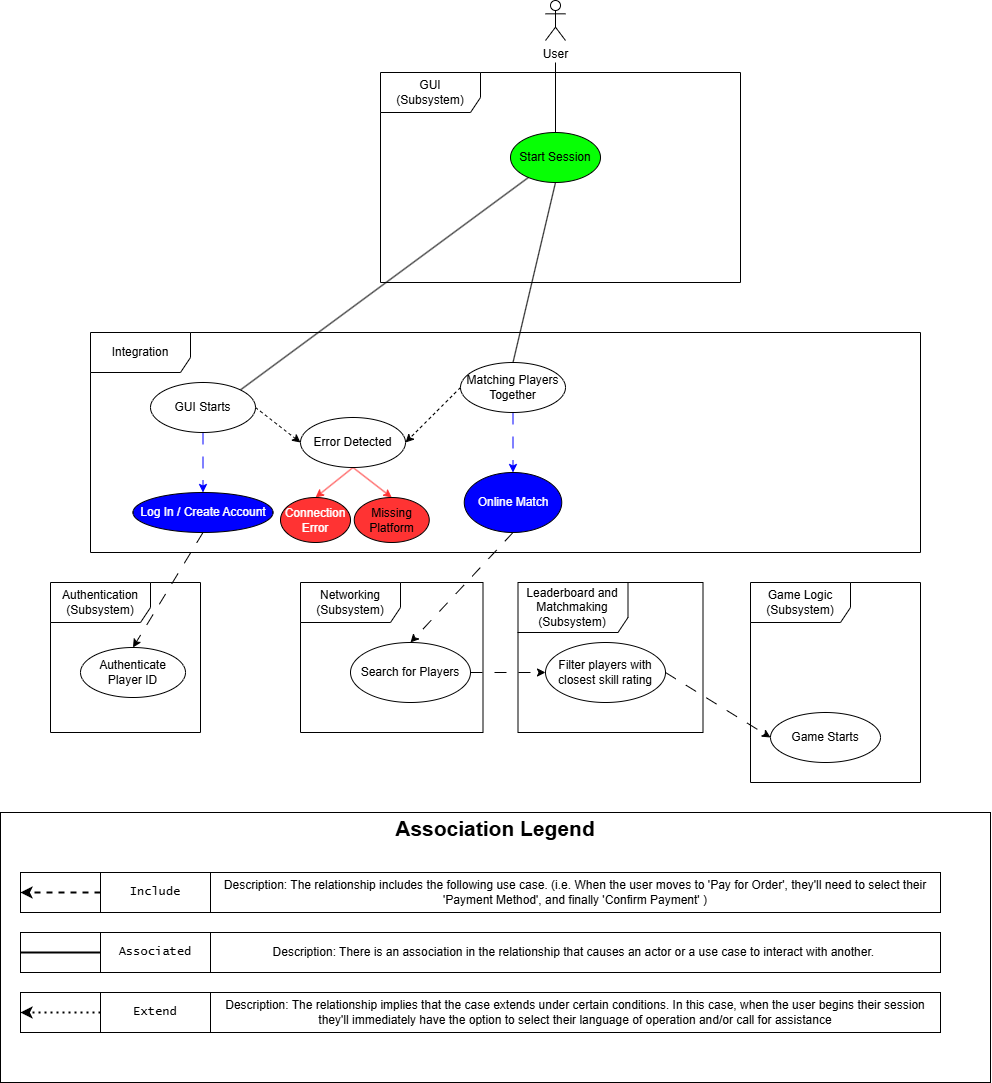

The diagram above was exported from draw.io. Its source (the exported page's mxGraphModel, read from the mxfile embedded in the PNG):
<mxGraphModel dx="1512" dy="1372" grid="1" gridSize="10" guides="1" tooltips="1" connect="1" arrows="1" fold="1" page="1" pageScale="1" pageWidth="850" pageHeight="1100" math="0" shadow="0">
  <root>
    <mxCell id="0" />
    <mxCell id="1" parent="0" />
    <mxCell id="TMHjWwUZ3xnfLOBKAPWP-58" value="&lt;p style=&quot;margin:0px;margin-top:4px;text-align:center;&quot;&gt;&lt;b&gt;&lt;font style=&quot;font-size: 21px;&quot;&gt;Association Legend&lt;/font&gt;&lt;/b&gt;&lt;/p&gt;" style="verticalAlign=top;align=left;overflow=fill;html=1;whiteSpace=wrap;" vertex="1" parent="1">
      <mxGeometry x="-150" y="-70" width="990" height="270" as="geometry" />
    </mxCell>
    <mxCell id="11BZxN11mTlVZVG1qXqu-1" value="Integration" style="shape=umlFrame;whiteSpace=wrap;html=1;pointerEvents=0;width=100;height=40;" parent="1" vertex="1">
      <mxGeometry x="-60" y="-550" width="830" height="220" as="geometry" />
    </mxCell>
    <mxCell id="TMHjWwUZ3xnfLOBKAPWP-23" style="rounded=0;orthogonalLoop=1;jettySize=auto;html=1;entryX=0.5;entryY=0;entryDx=0;entryDy=0;endArrow=none;startFill=0;" edge="1" parent="1" target="11BZxN11mTlVZVG1qXqu-3">
      <mxGeometry relative="1" as="geometry">
        <mxPoint x="405" y="-820" as="sourcePoint" />
      </mxGeometry>
    </mxCell>
    <mxCell id="11BZxN11mTlVZVG1qXqu-2" value="User" style="shape=umlActor;verticalLabelPosition=bottom;verticalAlign=top;html=1;" parent="1" vertex="1">
      <mxGeometry x="395" y="-882" width="20" height="40" as="geometry" />
    </mxCell>
    <mxCell id="TMHjWwUZ3xnfLOBKAPWP-19" style="rounded=0;orthogonalLoop=1;jettySize=auto;html=1;entryX=1;entryY=0;entryDx=0;entryDy=0;endArrow=none;startFill=0;" edge="1" parent="1" source="11BZxN11mTlVZVG1qXqu-3" target="TMHjWwUZ3xnfLOBKAPWP-2">
      <mxGeometry relative="1" as="geometry" />
    </mxCell>
    <mxCell id="TMHjWwUZ3xnfLOBKAPWP-25" style="rounded=0;orthogonalLoop=1;jettySize=auto;html=1;exitX=0.5;exitY=1;exitDx=0;exitDy=0;entryX=0.5;entryY=0;entryDx=0;entryDy=0;endArrow=none;startFill=0;" edge="1" parent="1" source="11BZxN11mTlVZVG1qXqu-3" target="TMHjWwUZ3xnfLOBKAPWP-24">
      <mxGeometry relative="1" as="geometry" />
    </mxCell>
    <mxCell id="11BZxN11mTlVZVG1qXqu-3" value="Start Session" style="ellipse;whiteSpace=wrap;html=1;fillColor=light-dark(#07FF05,var(--ge-dark-color, #121212));" parent="1" vertex="1">
      <mxGeometry x="360" y="-750" width="90" height="50" as="geometry" />
    </mxCell>
    <mxCell id="TMHjWwUZ3xnfLOBKAPWP-14" style="rounded=0;orthogonalLoop=1;jettySize=auto;html=1;exitX=0.5;exitY=1;exitDx=0;exitDy=0;entryX=0.5;entryY=0;entryDx=0;entryDy=0;strokeColor=#FF3333;" edge="1" parent="1" source="TMHjWwUZ3xnfLOBKAPWP-37" target="TMHjWwUZ3xnfLOBKAPWP-16">
      <mxGeometry relative="1" as="geometry">
        <mxPoint x="42.5" y="-450" as="targetPoint" />
      </mxGeometry>
    </mxCell>
    <mxCell id="TMHjWwUZ3xnfLOBKAPWP-18" style="rounded=0;orthogonalLoop=1;jettySize=auto;html=1;exitX=0.5;exitY=1;exitDx=0;exitDy=0;entryX=0.5;entryY=0;entryDx=0;entryDy=0;strokeColor=#FF3333;" edge="1" parent="1" source="TMHjWwUZ3xnfLOBKAPWP-37" target="TMHjWwUZ3xnfLOBKAPWP-17">
      <mxGeometry relative="1" as="geometry" />
    </mxCell>
    <mxCell id="TMHjWwUZ3xnfLOBKAPWP-21" style="rounded=0;orthogonalLoop=1;jettySize=auto;html=1;exitX=0.5;exitY=1;exitDx=0;exitDy=0;entryX=0.5;entryY=0;entryDx=0;entryDy=0;strokeColor=#0000FF;dashed=1;dashPattern=12 12;" edge="1" parent="1" source="TMHjWwUZ3xnfLOBKAPWP-2" target="TMHjWwUZ3xnfLOBKAPWP-20">
      <mxGeometry relative="1" as="geometry" />
    </mxCell>
    <mxCell id="TMHjWwUZ3xnfLOBKAPWP-38" style="rounded=0;orthogonalLoop=1;jettySize=auto;html=1;exitX=1;exitY=0.5;exitDx=0;exitDy=0;entryX=0;entryY=0.5;entryDx=0;entryDy=0;dashed=1;" edge="1" parent="1" source="TMHjWwUZ3xnfLOBKAPWP-2" target="TMHjWwUZ3xnfLOBKAPWP-37">
      <mxGeometry relative="1" as="geometry" />
    </mxCell>
    <mxCell id="TMHjWwUZ3xnfLOBKAPWP-2" value="GUI Starts" style="ellipse;whiteSpace=wrap;html=1;" vertex="1" parent="1">
      <mxGeometry y="-500" width="105" height="50" as="geometry" />
    </mxCell>
    <mxCell id="TMHjWwUZ3xnfLOBKAPWP-6" value="GUI&lt;div&gt;(Subsystem)&lt;/div&gt;" style="shape=umlFrame;whiteSpace=wrap;html=1;pointerEvents=0;width=100;height=40;" vertex="1" parent="1">
      <mxGeometry x="230" y="-810" width="360" height="210" as="geometry" />
    </mxCell>
    <mxCell id="TMHjWwUZ3xnfLOBKAPWP-7" value="Networking&lt;div&gt;(Subsystem)&lt;/div&gt;" style="shape=umlFrame;whiteSpace=wrap;html=1;pointerEvents=0;width=100;height=40;" vertex="1" parent="1">
      <mxGeometry x="150" y="-300" width="182.5" height="150" as="geometry" />
    </mxCell>
    <mxCell id="TMHjWwUZ3xnfLOBKAPWP-8" value="Authentication (Subsystem)" style="shape=umlFrame;whiteSpace=wrap;html=1;pointerEvents=0;width=100;height=40;" vertex="1" parent="1">
      <mxGeometry x="-100" y="-300" width="150" height="150" as="geometry" />
    </mxCell>
    <mxCell id="TMHjWwUZ3xnfLOBKAPWP-9" value="Leaderboard and Matchmaking&lt;div&gt;(Subsystem)&lt;/div&gt;" style="shape=umlFrame;whiteSpace=wrap;html=1;pointerEvents=0;width=110;height=50;" vertex="1" parent="1">
      <mxGeometry x="367.5" y="-300" width="185" height="150" as="geometry" />
    </mxCell>
    <mxCell id="TMHjWwUZ3xnfLOBKAPWP-12" value="Game Logic&lt;div&gt;(Subsystem)&lt;/div&gt;" style="shape=umlFrame;whiteSpace=wrap;html=1;pointerEvents=0;width=100;height=40;" vertex="1" parent="1">
      <mxGeometry x="600" y="-300" width="170" height="200" as="geometry" />
    </mxCell>
    <mxCell id="TMHjWwUZ3xnfLOBKAPWP-15" value="Authenticate Player ID" style="ellipse;whiteSpace=wrap;html=1;" vertex="1" parent="1">
      <mxGeometry x="-70" y="-235" width="105" height="50" as="geometry" />
    </mxCell>
    <mxCell id="TMHjWwUZ3xnfLOBKAPWP-16" value="Connection Error" style="ellipse;whiteSpace=wrap;html=1;fillColor=light-dark(#FF3333,var(--ge-dark-color, #121212));fontColor=#FFFFFF;" vertex="1" parent="1">
      <mxGeometry x="130" y="-385" width="70" height="45" as="geometry" />
    </mxCell>
    <mxCell id="TMHjWwUZ3xnfLOBKAPWP-17" value="Missing Platform" style="ellipse;whiteSpace=wrap;html=1;fillColor=light-dark(#FF3333,var(--ge-dark-color, #121212));fontColor=#000000;" vertex="1" parent="1">
      <mxGeometry x="203.75" y="-385" width="75" height="45" as="geometry" />
    </mxCell>
    <mxCell id="TMHjWwUZ3xnfLOBKAPWP-22" style="rounded=0;orthogonalLoop=1;jettySize=auto;html=1;exitX=0.5;exitY=1;exitDx=0;exitDy=0;entryX=0.5;entryY=0;entryDx=0;entryDy=0;dashed=1;dashPattern=12 12;" edge="1" parent="1" source="TMHjWwUZ3xnfLOBKAPWP-20" target="TMHjWwUZ3xnfLOBKAPWP-15">
      <mxGeometry relative="1" as="geometry" />
    </mxCell>
    <mxCell id="TMHjWwUZ3xnfLOBKAPWP-20" value="Log In / Create Account" style="ellipse;whiteSpace=wrap;html=1;fillColor=light-dark(#0000FF,var(--ge-dark-color, #121212));fontColor=#FFFFFF;" vertex="1" parent="1">
      <mxGeometry x="-17.5" y="-390" width="140" height="40" as="geometry" />
    </mxCell>
    <mxCell id="TMHjWwUZ3xnfLOBKAPWP-28" style="edgeStyle=orthogonalEdgeStyle;rounded=0;orthogonalLoop=1;jettySize=auto;html=1;exitX=0.5;exitY=1;exitDx=0;exitDy=0;entryX=0.5;entryY=0;entryDx=0;entryDy=0;strokeColor=#0000FF;dashed=1;dashPattern=12 12;" edge="1" parent="1" source="TMHjWwUZ3xnfLOBKAPWP-24" target="TMHjWwUZ3xnfLOBKAPWP-27">
      <mxGeometry relative="1" as="geometry" />
    </mxCell>
    <mxCell id="TMHjWwUZ3xnfLOBKAPWP-39" style="rounded=0;orthogonalLoop=1;jettySize=auto;html=1;exitX=0;exitY=0.5;exitDx=0;exitDy=0;entryX=1;entryY=0.5;entryDx=0;entryDy=0;dashed=1;" edge="1" parent="1" source="TMHjWwUZ3xnfLOBKAPWP-24" target="TMHjWwUZ3xnfLOBKAPWP-37">
      <mxGeometry relative="1" as="geometry" />
    </mxCell>
    <mxCell id="TMHjWwUZ3xnfLOBKAPWP-24" value="Matching Players Together" style="ellipse;whiteSpace=wrap;html=1;" vertex="1" parent="1">
      <mxGeometry x="310" y="-520" width="105" height="50" as="geometry" />
    </mxCell>
    <mxCell id="TMHjWwUZ3xnfLOBKAPWP-30" style="rounded=0;orthogonalLoop=1;jettySize=auto;html=1;exitX=0.5;exitY=1;exitDx=0;exitDy=0;entryX=0.5;entryY=0;entryDx=0;entryDy=0;dashed=1;dashPattern=12 12;" edge="1" parent="1" source="TMHjWwUZ3xnfLOBKAPWP-27" target="TMHjWwUZ3xnfLOBKAPWP-29">
      <mxGeometry relative="1" as="geometry" />
    </mxCell>
    <mxCell id="TMHjWwUZ3xnfLOBKAPWP-27" value="Online Match" style="ellipse;whiteSpace=wrap;html=1;fillColor=light-dark(#0000FF,var(--ge-dark-color, #121212));fontColor=#FFFFFF;" vertex="1" parent="1">
      <mxGeometry x="313.75" y="-410" width="97.5" height="60" as="geometry" />
    </mxCell>
    <mxCell id="TMHjWwUZ3xnfLOBKAPWP-32" style="edgeStyle=orthogonalEdgeStyle;rounded=0;orthogonalLoop=1;jettySize=auto;html=1;exitX=1;exitY=0.5;exitDx=0;exitDy=0;entryX=0;entryY=0.5;entryDx=0;entryDy=0;dashed=1;dashPattern=12 12;" edge="1" parent="1" source="TMHjWwUZ3xnfLOBKAPWP-29" target="TMHjWwUZ3xnfLOBKAPWP-31">
      <mxGeometry relative="1" as="geometry" />
    </mxCell>
    <mxCell id="TMHjWwUZ3xnfLOBKAPWP-29" value="Search for Players" style="ellipse;whiteSpace=wrap;html=1;" vertex="1" parent="1">
      <mxGeometry x="200" y="-240" width="120" height="60" as="geometry" />
    </mxCell>
    <mxCell id="TMHjWwUZ3xnfLOBKAPWP-35" style="rounded=0;orthogonalLoop=1;jettySize=auto;html=1;exitX=1;exitY=0.5;exitDx=0;exitDy=0;entryX=0;entryY=0.5;entryDx=0;entryDy=0;dashed=1;dashPattern=12 12;" edge="1" parent="1" source="TMHjWwUZ3xnfLOBKAPWP-31" target="TMHjWwUZ3xnfLOBKAPWP-34">
      <mxGeometry relative="1" as="geometry" />
    </mxCell>
    <mxCell id="TMHjWwUZ3xnfLOBKAPWP-31" value="Filter players with closest skill rating" style="ellipse;whiteSpace=wrap;html=1;" vertex="1" parent="1">
      <mxGeometry x="395" y="-240" width="120" height="60" as="geometry" />
    </mxCell>
    <mxCell id="TMHjWwUZ3xnfLOBKAPWP-34" value="Game Starts" style="ellipse;whiteSpace=wrap;html=1;" vertex="1" parent="1">
      <mxGeometry x="620" y="-170" width="110" height="50" as="geometry" />
    </mxCell>
    <mxCell id="TMHjWwUZ3xnfLOBKAPWP-37" value="Error Detected" style="ellipse;whiteSpace=wrap;html=1;" vertex="1" parent="1">
      <mxGeometry x="150" y="-465" width="105" height="50" as="geometry" />
    </mxCell>
    <mxCell id="TMHjWwUZ3xnfLOBKAPWP-59" value="Description: The relationship includes the following use case. (i.e. When the user moves to 'Pay for Order', they'll need to select their 'Payment Method', and finally 'Confirm Payment' )" style="html=1;whiteSpace=wrap;" vertex="1" parent="1">
      <mxGeometry x="60" y="-10" width="730" height="40" as="geometry" />
    </mxCell>
    <mxCell id="TMHjWwUZ3xnfLOBKAPWP-60" value="Description: There is an association in the relationship that causes an actor or a use case to interact with another.&amp;nbsp;" style="html=1;whiteSpace=wrap;" vertex="1" parent="1">
      <mxGeometry x="60" y="50" width="730" height="40" as="geometry" />
    </mxCell>
    <mxCell id="TMHjWwUZ3xnfLOBKAPWP-61" value="Description: The relationship implies that the case extends under certain conditions. In this case, when the user begins their session they'll immediately have the option to select their language of operation and/or call for assistance" style="html=1;whiteSpace=wrap;" vertex="1" parent="1">
      <mxGeometry x="60" y="110" width="730" height="40" as="geometry" />
    </mxCell>
    <mxCell id="TMHjWwUZ3xnfLOBKAPWP-63" value="" style="group" vertex="1" connectable="0" parent="1">
      <mxGeometry x="-130" y="-10" width="190" height="160" as="geometry" />
    </mxCell>
    <mxCell id="TMHjWwUZ3xnfLOBKAPWP-52" value="" style="html=1;whiteSpace=wrap;" vertex="1" parent="TMHjWwUZ3xnfLOBKAPWP-63">
      <mxGeometry width="80" height="40" as="geometry" />
    </mxCell>
    <mxCell id="TMHjWwUZ3xnfLOBKAPWP-53" value="" style="html=1;whiteSpace=wrap;" vertex="1" parent="TMHjWwUZ3xnfLOBKAPWP-63">
      <mxGeometry y="60" width="80" height="40" as="geometry" />
    </mxCell>
    <mxCell id="TMHjWwUZ3xnfLOBKAPWP-54" value="" style="html=1;whiteSpace=wrap;" vertex="1" parent="TMHjWwUZ3xnfLOBKAPWP-63">
      <mxGeometry y="120" width="80" height="40" as="geometry" />
    </mxCell>
    <mxCell id="TMHjWwUZ3xnfLOBKAPWP-55" style="edgeStyle=none;rounded=0;orthogonalLoop=1;jettySize=auto;html=1;exitX=1;exitY=0.5;exitDx=0;exitDy=0;entryX=0;entryY=0.5;entryDx=0;entryDy=0;strokeWidth=2;dashed=1;" edge="1" parent="TMHjWwUZ3xnfLOBKAPWP-63">
      <mxGeometry relative="1" as="geometry">
        <mxPoint x="80" y="20" as="sourcePoint" />
        <mxPoint y="20" as="targetPoint" />
      </mxGeometry>
    </mxCell>
    <mxCell id="TMHjWwUZ3xnfLOBKAPWP-56" style="edgeStyle=none;rounded=0;orthogonalLoop=1;jettySize=auto;html=1;exitX=1;exitY=0.5;exitDx=0;exitDy=0;entryX=0;entryY=0.5;entryDx=0;entryDy=0;strokeWidth=2;dashed=1;dashPattern=1 2;" edge="1" parent="TMHjWwUZ3xnfLOBKAPWP-63">
      <mxGeometry relative="1" as="geometry">
        <mxPoint x="80" y="140" as="sourcePoint" />
        <mxPoint y="140" as="targetPoint" />
      </mxGeometry>
    </mxCell>
    <mxCell id="TMHjWwUZ3xnfLOBKAPWP-57" style="edgeStyle=orthogonalEdgeStyle;rounded=0;orthogonalLoop=1;jettySize=auto;html=1;exitX=1;exitY=0.5;exitDx=0;exitDy=0;entryX=0;entryY=0.5;entryDx=0;entryDy=0;endArrow=none;startFill=0;strokeWidth=2;" edge="1" parent="TMHjWwUZ3xnfLOBKAPWP-63" source="TMHjWwUZ3xnfLOBKAPWP-53" target="TMHjWwUZ3xnfLOBKAPWP-53">
      <mxGeometry relative="1" as="geometry">
        <Array as="points">
          <mxPoint x="20" y="80" />
          <mxPoint x="20" y="80" />
        </Array>
      </mxGeometry>
    </mxCell>
    <mxCell id="TMHjWwUZ3xnfLOBKAPWP-62" value="" style="group" vertex="1" connectable="0" parent="TMHjWwUZ3xnfLOBKAPWP-63">
      <mxGeometry x="80" width="110" height="160" as="geometry" />
    </mxCell>
    <mxCell id="TMHjWwUZ3xnfLOBKAPWP-46" value="Include" style="html=1;whiteSpace=wrap;fontFamily=Lucida Console;" vertex="1" parent="TMHjWwUZ3xnfLOBKAPWP-62">
      <mxGeometry width="110" height="40" as="geometry" />
    </mxCell>
    <mxCell id="TMHjWwUZ3xnfLOBKAPWP-47" value="Interchangeable" style="html=1;whiteSpace=wrap;fontFamily=Lucida Console;fontStyle=0" vertex="1" parent="TMHjWwUZ3xnfLOBKAPWP-62">
      <mxGeometry y="60" width="110" height="40" as="geometry" />
    </mxCell>
    <mxCell id="TMHjWwUZ3xnfLOBKAPWP-48" value="Extend" style="html=1;whiteSpace=wrap;fontFamily=Lucida Console;" vertex="1" parent="TMHjWwUZ3xnfLOBKAPWP-62">
      <mxGeometry y="120" width="110" height="40" as="geometry" />
    </mxCell>
    <mxCell id="TMHjWwUZ3xnfLOBKAPWP-49" value="Include" style="html=1;whiteSpace=wrap;fontFamily=Lucida Console;" vertex="1" parent="TMHjWwUZ3xnfLOBKAPWP-62">
      <mxGeometry width="110" height="40" as="geometry" />
    </mxCell>
    <mxCell id="TMHjWwUZ3xnfLOBKAPWP-50" value="Associated" style="html=1;whiteSpace=wrap;fontFamily=Lucida Console;fontStyle=0" vertex="1" parent="TMHjWwUZ3xnfLOBKAPWP-62">
      <mxGeometry y="60" width="110" height="40" as="geometry" />
    </mxCell>
    <mxCell id="TMHjWwUZ3xnfLOBKAPWP-51" value="Extend" style="html=1;whiteSpace=wrap;fontFamily=Lucida Console;" vertex="1" parent="TMHjWwUZ3xnfLOBKAPWP-62">
      <mxGeometry y="120" width="110" height="40" as="geometry" />
    </mxCell>
  </root>
</mxGraphModel>